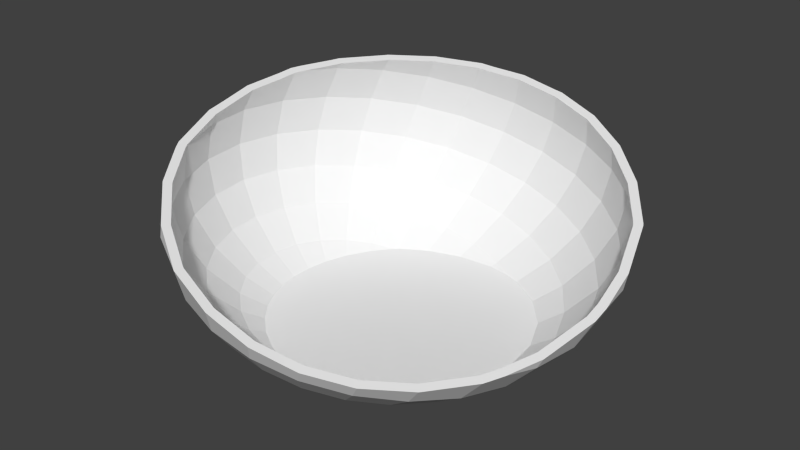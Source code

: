# Source: catch-bowl.blend  (saved by Blender 2.74.0; exported with 4.5.12 LTS)
import bpy
from mathutils import Matrix  # noqa: F401  (used for matrix-valued properties, if any)

bpy.ops.wm.read_factory_settings(use_empty=True)
scene = bpy.context.scene
scene.name = 'Scene'

# ---- collections
col_collection_1 = bpy.data.collections.new('Collection 1'); scene.collection.children.link(col_collection_1)

# ---- world
world_world = bpy.data.worlds.new('World'); scene.world = world_world
world_world.color = (0.05088, 0.05088, 0.05088)
world_world.use_sun_shadow = False
world_world.sun_shadow_jitter_overblur = 0.0
world_world.cycles.sampling_method = 'MANUAL'
world_world.cycles.sample_map_resolution = 256

# ---- meshes
me_bowl_large_catch = bpy.data.meshes.new('Bowl-Large-Catch')
me_bowl_large_catch.from_pydata([(7.121, 79.49, -5.517), (-11.58, 79.27, -1.875), (-6.447, 78.25, 12.07), (-16.04, 75.68, -15.72), (-29.61, 74.43, 1.875), (-47.56, 0.6219, -48.09), (-59.58, 5.94, -39.96), (-47.57, 2.072, -48.09), (-60.55, -4.945, -39.2), (-70.47, -38.16, 0.7715), (-65.95, -40.39, 14.9), (-67.64, -37.98, 15.11), (-59.7, -50.22, 10.85), (46.89, -5.42, -48.09), (59.37, -1.674, -40.36), (57.85, -18.64, -39.18), (47.43, -2.649, -48.09), (56.57, 53.72, -13.78), (45.78, 65.69, 2.588), (59.72, 53.44, 0.5198), (-49.37, 62.1, -8.538), (-45.91, 65.28, 5.517), (16.9, -68.4, -28.64), (28.41, -65.55, -25.47), (19.65, -70.42, -23.6), (31.34, -60.3, -31.87), (5.731, 52.65, -45.12), (-7.956, 55.94, -42.63), (13.19, 64.0, -34.81), (-77.99, -3.316, -13.61), (-80.11, -2.185, 0.7715), (-78.44, 16.42, -0.5198), (-75.85, 18.23, 13.78), (-69.47, 17.59, 26.41), (-69.19, 18.95, 26.63), (-77.57, -0.9276, 15.11), (76.65, 8.305, -14.45), (74.78, 20.04, -15.56), (75.91, 20.34, -9.33), (76.78, 6.293, -15.23), (-44.57, -65.91, 2.235), (-45.78, -65.69, -2.588), (-40.66, -68.06, 0.2869), (21.08, -52.42, -42.63), (43.42, -48.83, -34.81), (31.29, -42.73, -45.12), (38.9, -30.76, -47.22), (25.41, 75.09, -8.838), (11.71, 78.46, 8.538), (29.46, 74.2, 5.314), (19.87, 71.63, -22.48), (2.119, 75.89, -19.25), (-59.4, -50.06, -14.78), (-69.2, -36.13, -13.61), (-63.92, -31.99, -27.19), (-62.04, 43.84, -19.16), (-62.61, 49.52, -5.314), (-23.95, 73.56, 15.72), (36.19, 63.12, -25.2), (42.22, 66.33, -11.64), (24.17, 40.94, -48.09), (40.78, 45.07, -39.18), (29.94, 37.28, -48.09), (18.31, 46.09, -47.22), (71.86, -15.04, -22.36), (68.85, -18.99, -27.27), (74.38, -6.355, -19.55), (70.86, -18.77, -23.4), (0.941, -72.68, -25.32), (-18.62, -63.06, -34.37), (-4.62, -62.89, -37.1), (70.52, -0.3841, -28.56), (76.56, 2.71, -16.54), (76.43, 0.7166, -17.27), (67.81, 18.17, -29.0), (-69.26, -18.56, -26.86), (-54.91, -25.99, -39.2), (-59.72, -53.44, -0.5198), (-46.69, -61.23, -16.67), (-56.1, 16.22, -41.17), (-65.48, 23.64, -29.79), (-50.32, 25.31, -42.76), (-42.57, 32.66, -44.65), (-47.65, 45.3, -34.37), (-77.4, -20.74, 1.21), (-49.96, 55.31, -22.1), (-72.29, 2.766, 24.52), (-72.81, -0.04191, 24.19), (-70.31, 13.48, 25.77), (55.44, -42.95, -27.51), (52.43, -34.67, -37.29), (61.31, -36.28, -27.04), (52.81, -45.93, -27.71), (52.23, 57.92, 9.812), (46.43, 62.52, 12.58), (42.53, 64.36, 13.93), (59.59, 52.07, 6.289), (69.93, 38.93, -0.7062), (-39.78, 64.67, 19.25), (28.07, 56.24, -37.29), (-19.56, 67.69, -28.64), (-3.006, 67.89, -31.87), (56.9, 15.25, -40.76), (50.58, 31.14, -40.36), (60.88, 35.59, -28.56), (8.873, -59.28, -39.91), (-43.28, -20.04, -48.09), (-48.63, -34.93, -39.96), (-43.78, -19.14, -48.09), (3.676, -75.45, -18.74), (11.08, -73.07, -21.09), (-71.35, -4.254, -27.19), (-35.26, -31.67, -48.09), (-40.47, -42.1, -41.17), (-39.06, -26.95, -48.09), (-9.912, -49.45, -46.72), (67.64, 37.98, -15.11), (70.69, 37.24, -1.524), (70.4, 38.16, -1.1), (49.59, -49.59, -27.97), (48.73, -50.64, -27.98), (45.8, 12.27, -48.09), (41.06, 23.04, -48.09), (-44.89, -53.21, -29.79), (-55.63, -43.77, -28.19), (-72.47, -12.49, 21.74), (-72.54, -9.811, 22.26), (-74.78, -20.04, 15.56), (-72.16, -19.34, 20.6), (-51.51, -59.34, 6.09), (-70.06, 10.09, -28.19), (-76.47, 13.65, -14.78), (-71.05, 29.68, -16.67), (15.14, 44.87, -48.09), (2.721, 47.08, -48.09), (-69.25, -30.37, 17.76), (-70.81, -24.48, 19.27), (-67.28, -37.85, 15.83), (-35.53, 63.41, -25.32), (-33.54, 70.99, -12.07), (-21.95, 55.77, -39.91), (-62.91, 36.57, 25.2), (-62.07, 33.6, 27.51), (-60.68, 36.16, 27.77), (-67.74, 22.27, 26.88), (-29.21, 64.11, 27.22), (-18.09, 69.27, 26.46), (-35.45, 52.16, -37.1), (50.13, 50.87, -27.27), (-29.46, -74.2, -5.314), (2.868, -47.4, -48.09), (13.51, -45.23, -48.09), (14.99, -71.81, -22.33), (-47.48, -5.314, -48.09), (-30.92, -47.08, -42.76), (42.9, -55.39, -27.48), (41.68, -56.39, -27.38), (37.63, -29.1, -48.09), (41.4, -23.37, -48.09), (75.32, -3.108, -18.5), (75.12, 22.92, -8.141), (69.02, -22.39, -24.21), (65.07, -30.17, -25.95), (62.58, -34.11, -26.73), (34.74, -62.06, -26.78), (33.99, -62.45, -26.66), (30.9, 36.18, -48.09), (44.57, -17.32, -48.09), (-68.89, 19.64, 26.68), (-69.73, 36.34, 11.64), (-58.97, -15.8, -38.95), (-46.34, -11.61, -48.09), (-46.21, -12.38, -48.09), (-57.86, 35.61, -31.89), (-2.55, 72.74, 24.65), (-1.276, 73.02, 24.52), (-0.1824, 73.03, 24.32), (-21.22, 42.49, -48.09), (-22.97, 41.9, -48.09), (-23.87, 41.36, -48.09), (29.69, 69.95, 18.15), (31.56, 69.54, 17.7), (16.21, 72.93, 21.38), (-59.55, 52.33, 8.838), (-48.69, 50.62, 28.04), (-41.79, 55.94, 27.82), (-53.02, 52.09, 22.48), (70.25, 38.4, -0.9746), (39.75, 26.01, -48.09), (18.04, 44.02, -48.09), (17.0, 44.54, -48.09), (-4.792, 46.44, -48.09), (-31.65, -34.86, -48.09), (-32.3, -59.77, -31.89), (-44.09, -18.26, -48.09), (3.257, -75.48, -18.59), (-6.912, -76.27, -14.9), (-29.45, -74.2, -5.283), (-31.81, -68.99, -19.16), (-75.52, -20.24, -13.21), (25.9, -39.41, -48.09), (28.67, -37.07, -48.09), (19.07, -42.62, -48.09), (47.08, 0.5778, -48.09), (36.99, -30.07, -48.09), (-56.82, 40.84, 27.84), (-52.81, 45.7, 27.91), (-72.5, 34.0, -2.588), (-10.91, 45.93, -48.09), (-33.31, 37.87, -46.72), (-39.19, 26.16, -48.09), (-41.8, 21.31, -48.09), (11.83, 73.12, 22.11), (15.46, 73.1, 21.56), (-13.53, 70.35, 25.8), (-3.109, 72.62, 24.71), (-49.59, 49.59, 27.97), (-33.61, 62.07, 27.52), (-34.21, 61.78, 27.59), (-40.76, 56.73, 27.79), (-15.62, -72.88, -22.1), (-8.554, -76.4, -14.31), (-12.87, -76.8, -12.57), (-57.53, -53.63, 9.44), (-22.78, -75.25, -8.218), (-29.33, -74.23, -5.338), (-20.53, -49.57, -44.65), (44.05, -18.31, -48.09), (-46.73, 7.475, -48.09), (-46.37, 9.791, -48.09), (-32.5, 34.6, -48.09), (-26.73, 39.63, -48.09), (-43.68, 17.84, -48.09), (-44.84, 14.36, -48.09), (-25.55, -39.36, -48.09), (-28.91, -37.29, -48.09), (-40.16, -25.58, -48.09), (-20.86, -42.25, -48.09), (-10.85, -46.21, -48.09), (-3.331, -47.68, -48.09), (-33.72, 33.05, -48.09), (-18.27, -43.27, -48.09), (1.055, -47.77, -48.09), (40.07, 0.0, -48.09), (38.91, -9.59, -48.09), (35.48, -18.62, -48.09), (38.91, 9.59, -48.09), (29.99, -26.57, -48.09), (22.76, -32.98, -48.09), (14.21, -37.47, -48.09), (4.83, -39.78, -48.09), (-4.83, -39.78, -48.09), (-14.21, -37.47, -48.09), (-22.76, -32.98, -48.09), (-29.99, -26.57, -48.09), (-35.48, -18.62, -48.09), (35.48, 18.62, -48.09), (29.99, 26.57, -48.09), (22.76, 32.98, -48.09), (14.21, 37.47, -48.09), (4.83, 39.78, -48.09), (-4.83, 39.78, -48.09), (-14.21, 37.47, -48.09), (-22.76, 32.98, -48.09), (-29.99, 26.57, -48.09), (-35.48, 18.62, -48.09), (-38.91, 9.59, -48.09), (-40.07, 0.0, -48.09), (-38.91, -9.59, -48.09), (-45.75, 43.49, -33.0), (-33.63, 35.42, -44.48), (-32.4, 36.57, -44.48), (-40.87, 31.36, -42.86), (12.5, 46.89, -44.48), (5.501, 50.54, -43.31), (4.317, 48.35, -44.48), (-30.54, -66.23, -18.39), (-43.09, -51.08, -28.59), (-44.82, -58.78, -16.0), (-62.86, 22.69, -28.59), (-68.21, 28.49, -16.0), (-73.42, 13.11, -14.19), (-34.03, 50.07, -35.61), (-18.78, 64.98, -27.5), (-34.1, 60.88, -24.31), (-69.6, 32.64, -2.485), (-66.94, 34.88, 11.18), (-72.82, 17.51, 13.22), (-53.85, 15.57, -39.52), (-48.3, 24.3, -41.05), (-59.56, 42.09, -18.39), (-64.97, 21.57, 25.79), (-66.44, 18.19, 25.52), (-60.39, 35.1, 24.19), (-42.85, -63.26, 1.909), (-43.95, -63.06, -2.485), (-49.16, -57.28, 5.42), (-4.435, -60.38, -35.61), (-0.7014, -48.16, -44.48), (-9.313, -47.98, -44.48), (20.24, -50.33, -40.93), (15.31, -45.64, -44.48), (8.371, -47.05, -44.48), (-57.03, -48.06, -14.19), (-28.42, 71.46, 1.8), (-44.07, 62.67, 5.296), (-47.4, 59.61, -8.197), (-2.886, 65.17, -30.59), (-15.4, 72.65, -15.09), (66.1, -18.23, -26.18), (55.54, -17.9, -37.61), (50.33, -33.28, -35.8), (-38.85, -40.42, -39.52), (-53.41, -42.02, -27.06), (62.5, -28.85, -24.93), (60.5, -32.03, -25.55), (58.86, -34.83, -25.96), (31.88, -60.35, -25.47), (30.09, -57.88, -30.59), (27.29, -62.89, -24.49), (33.35, -59.58, -25.71), (41.68, -46.88, -33.42), (30.04, -41.02, -43.31), (-57.17, 50.24, 8.484), (-59.99, 31.52, 26.34), (-58.25, 34.72, 26.66), (16.23, -65.67, -27.5), (8.518, -56.9, -38.31), (-56.61, -15.17, -37.39), (-58.13, -4.748, -37.63), (-68.49, -4.084, -26.11), (-31.01, -57.38, -30.61), (-29.69, -45.19, -41.05), (-47.97, 53.09, -21.21), (70.21, 28.0, -5.297), (71.79, 19.23, -14.94), (72.83, 19.51, -9.218), (68.03, 35.03, -2.053), (-11.12, 76.09, -1.8), (-22.99, 70.61, 15.09), (12.66, 61.44, -33.42), (-75.3, 15.76, -0.499), (69.45, -12.63, -21.0), (68.01, -18.02, -22.5), (71.23, -6.514, -19.02), (54.62, 14.64, -39.13), (47.22, 6.078, -44.48), (57.0, -1.607, -38.74), (46.52, 12.46, -44.48), (17.23, 45.47, -44.48), (-11.41, -47.49, -44.48), (-17.87, -60.54, -33.0), (-9.776, -47.87, -44.48), (-19.71, -47.59, -42.86), (40.03, -54.12, -26.28), (-38.19, 62.08, 18.48), (-31.5, 59.97, 26.33), (-32.84, 59.31, 26.48), (-28.03, 61.58, 26.09), (-57.33, -51.3, -0.499), (-55.28, -51.48, 8.822), (-57.19, 5.703, -38.36), (-67.26, 9.685, -27.06), (-46.71, -12.52, -44.48), (-47.57, -7.745, -44.48), (-44.03, 19.49, -44.48), (-42.82, 21.72, -44.48), (-55.55, 34.18, -30.61), (67.7, -0.3688, -27.42), (73.44, 2.703, -15.96), (65.1, 17.44, -27.84), (73.31, 0.676, -16.7), (48.56, 29.89, -38.74), (58.44, 34.17, -27.42), (39.15, 43.27, -37.61), (-32.2, 68.15, -11.59), (40.52, 26.09, -44.48), (33.95, 33.63, -44.48), (28.28, 71.23, 5.102), (11.24, 75.33, 8.197), (6.836, 76.31, -5.296), (19.08, 68.76, -21.58), (24.39, 72.09, -8.484), (73.67, 6.346, -14.63), (-19.87, -44.14, -44.48), (-26.22, -40.22, -44.48), (-52.72, -24.95, -37.63), (-42.65, -22.32, -44.48), (-44.14, -19.67, -44.48), (-46.68, -33.54, -38.36), (54.31, 51.57, -13.22), (40.53, 63.68, -11.18), (34.75, 60.6, -24.19), (50.7, -44.1, -26.61), (47.61, -47.61, -26.85), (46.78, -48.61, -26.86), (46.22, -12.15, -44.48), (45.3, -16.87, -44.48), (66.7, 37.98, -0.6269), (57.33, 51.3, 0.499), (67.27, 37.06, -1.095), (-61.36, -30.71, -26.11), (2.621, -48.23, -44.48), (-66.49, -17.82, -25.78), (-72.5, -19.43, -12.68), (-67.65, -36.64, 0.7406), (-74.3, -19.91, 1.162), (-39.28, -65.22, 0.1342), (-28.39, -38.89, -44.48), (-32.53, -35.23, -44.48), (-45.07, -17.08, -44.48), (73.31, 11.64, -12.57), (-7.638, 53.7, -40.93), (-5.576, 47.52, -44.48), (43.93, 18.34, -44.48), (43.95, 63.06, 2.485), (34.27, -34.36, -44.48), (38.5, -29.86, -44.48), (40.87, -53.43, -26.36), (0.9033, -69.77, -24.31), (27.91, -39.71, -44.48), (50.98, 55.0, 8.778), (44.56, 60.1, 11.85), (48.13, -2.33, -44.48), (72.89, -0.7624, -17.17), (3.485, -72.38, -18.1), (10.47, -70.14, -20.31), (-11.41, -73.54, -12.7), (-14.99, -69.96, -21.21), (-12.42, -73.64, -12.29), (-6.51, -73.16, -14.47), (-57.48, -48.01, 10.25), (-74.87, -3.184, -13.06), (-66.43, -34.68, -13.06), (-35.12, -32.94, -44.48), (-48.1, -1.998, -44.48), (-48.16, 2.79, -44.48), (-60.11, 47.54, -5.102), (-31.36, 37.32, -44.48), (-21.08, 53.54, -38.31), (-32.06, 36.9, -44.48), (-21.84, 43.08, -44.48), (34.74, 64.73, 15.23), (32.58, 65.75, 15.97), (30.26, 66.84, 16.77), (-6.189, 75.12, 11.59), (28.34, 67.26, 17.23), (43.6, -20.13, -44.48), (26.95, 53.99, -35.8), (18.41, 45.11, -44.48), (18.93, -43.94, -44.48), (64.93, 36.46, -14.5), (-28.99, -70.86, -4.984), (53.49, -40.93, -26.39), (-37.84, -29.56, -44.48), (-40.31, -26.49, -44.48), (-48.06, -5.031, -44.48), (-45.79, 14.24, -44.48), (-46.88, 10.96, -44.48), (-47.55, 6.676, -44.48), (-9.564, 47.18, -44.48), (-15.75, 45.11, -44.48), (-63.83, -38.03, 14.37), (-64.93, -36.46, 14.5), (-74.47, -0.8905, 14.5), (-50.9, 50.01, 21.58), (-39.28, 28.3, -44.48), (48.13, 48.84, -26.18), (2.034, 72.86, -18.48), (14.69, 70.27, 20.5), (14.78, 70.27, 20.48), (-0.07579, 70.15, 23.21), (67.54, 36.63, -1.313), (30.79, 37.26, -44.48), (19.95, 44.14, -44.48), (-28.32, -71.15, -5.305), (-16.01, -73.08, -10.71), (-71.79, -19.23, 14.94), (-2.659, 69.84, 23.58), (-1.268, 70.14, 23.43), (-17.39, 66.52, 25.37), (-39.12, 54.47, 26.68), (-38.81, 54.71, 26.67), (18.85, -67.59, -22.69), (12.62, -69.45, -21.0), (0.4937, -72.62, -17.01), (-26.77, -71.39, -5.985), (-69.7, -9.31, 21.29), (-69.53, -15.42, 20.08), (-69.39, -18.59, 19.55), (-46.74, 48.6, 26.92), (-69.95, -0.05101, 23.11), (57.22, 50.05, 5.798), (-0.5486, 70.15, 23.3), (-11.17, 67.99, 24.47), (-76.9, -2.098, 0.7406), (-64.7, -36.38, 14.97), (-50.69, 43.87, 26.79), (-54.8, 38.9, 26.72), (-64.94, -35.45, 15.21), (-65.27, -34.21, 15.53), (-66.72, 16.8, 25.31), (-67.9, 11.07, 24.42), (-69.89, 0.2834, 23.15), (-47.61, 47.61, 26.85), (38.91, 9.59, -48.17), (40.07, 0.0, -48.17), (-40.07, 0.0, -48.17), (-38.91, 9.59, -48.17), (4.83, 39.78, -48.17), (-4.83, 39.78, -48.17), (-4.83, -39.78, -48.17), (4.83, -39.78, -48.17), (29.99, 26.57, -48.17), (22.76, 32.98, -48.17), (35.48, 18.62, -48.17), (-22.76, 32.98, -48.17), (-29.99, 26.57, -48.17), (-35.48, 18.62, -48.17), (-14.21, 37.47, -48.17), (14.21, 37.47, -48.17), (38.91, -9.59, -48.17), (35.48, -18.62, -48.17), (29.99, -26.57, -48.17), (22.76, -32.98, -48.17), (14.21, -37.47, -48.17), (-14.21, -37.47, -48.17), (-22.76, -32.98, -48.17), (-29.99, -26.57, -48.17), (-35.48, -18.62, -48.17), (-38.91, -9.59, -48.17)], [], [(0, 1, 2), (3, 4, 1), (5, 6, 7), (6, 5, 8), (9, 10, 11), (10, 9, 12), (13, 14, 15), (14, 13, 16), (17, 18, 19), (4, 20, 21), (22, 23, 24), (23, 22, 25), (26, 27, 28), (29, 30, 31), (32, 33, 34), (33, 32, 35), (36, 37, 38), (37, 36, 39), (40, 41, 42), (25, 43, 44), (44, 45, 46), (47, 48, 49), (50, 51, 0), (52, 53, 54), (55, 56, 20), (4, 21, 57), (17, 58, 59), (60, 61, 62), (61, 60, 63), (59, 47, 18), (64, 65, 66), (65, 64, 67), (65, 15, 14), (68, 69, 70), (71, 72, 73), (72, 71, 74), (65, 14, 71), (54, 75, 76), (41, 77, 78), (79, 80, 81), (82, 81, 83), (84, 30, 29), (85, 55, 20), (47, 0, 48), (18, 47, 49), (86, 35, 87), (88, 35, 86), (35, 88, 33), (89, 90, 91), (90, 89, 92), (93, 18, 94), (18, 93, 19), (18, 95, 94), (95, 18, 49), (19, 96, 97), (57, 21, 98), (61, 63, 99), (27, 100, 101), (102, 103, 104), (68, 70, 105), (76, 106, 107), (106, 76, 108), (109, 68, 110), (75, 29, 111), (112, 113, 114), (70, 115, 105), (37, 104, 116), (117, 116, 118), (116, 117, 37), (44, 46, 90), (92, 44, 90), (119, 44, 92), (44, 119, 120), (121, 122, 102), (123, 124, 113), (35, 125, 126), (127, 125, 35), (125, 127, 128), (40, 129, 41), (130, 131, 132), (111, 29, 130), (31, 30, 35), (133, 26, 63), (26, 133, 134), (127, 135, 136), (11, 135, 127), (135, 11, 137), (58, 28, 50), (138, 20, 139), (138, 85, 20), (27, 140, 100), (19, 93, 96), (141, 142, 143), (142, 141, 144), (57, 145, 146), (104, 17, 116), (17, 59, 18), (58, 47, 59), (140, 147, 100), (148, 99, 58), (63, 26, 28), (148, 58, 17), (104, 148, 17), (41, 78, 149), (43, 150, 151), (22, 110, 68), (110, 22, 152), (152, 22, 24), (52, 9, 53), (147, 85, 138), (153, 8, 5), (70, 69, 115), (154, 123, 113), (155, 44, 120), (44, 155, 156), (46, 157, 158), (159, 71, 73), (66, 71, 159), (71, 66, 65), (160, 37, 117), (37, 160, 38), (161, 65, 67), (90, 162, 163), (162, 90, 65), (90, 163, 91), (44, 164, 25), (164, 44, 156), (165, 25, 164), (25, 165, 23), (166, 61, 103), (61, 166, 62), (15, 167, 13), (32, 168, 169), (168, 32, 34), (29, 31, 131), (137, 11, 10), (170, 75, 8), (170, 171, 172), (171, 170, 8), (131, 31, 132), (130, 29, 131), (8, 130, 6), (130, 132, 80), (173, 80, 55), (80, 132, 55), (100, 138, 3), (139, 20, 4), (87, 35, 126), (128, 127, 136), (0, 2, 48), (2, 174, 175), (174, 2, 57), (28, 101, 51), (176, 2, 175), (2, 176, 48), (147, 138, 100), (177, 140, 27), (140, 177, 178), (147, 178, 179), (178, 147, 140), (81, 80, 173), (49, 180, 181), (180, 49, 182), (20, 183, 21), (98, 184, 185), (184, 98, 186), (116, 187, 118), (187, 116, 17), (97, 17, 19), (17, 97, 187), (122, 103, 102), (103, 122, 188), (189, 190, 63), (27, 134, 191), (134, 27, 26), (190, 133, 63), (60, 189, 63), (0, 3, 1), (28, 27, 101), (63, 28, 99), (99, 28, 58), (61, 99, 148), (188, 166, 103), (192, 113, 112), (69, 193, 154), (194, 170, 172), (195, 68, 109), (68, 195, 196), (149, 42, 41), (42, 149, 197), (149, 78, 198), (127, 84, 9), (53, 84, 199), (198, 193, 69), (193, 123, 154), (45, 200, 201), (25, 22, 43), (74, 104, 37), (39, 74, 37), (74, 39, 72), (161, 162, 65), (65, 90, 15), (22, 68, 105), (43, 200, 45), (200, 43, 202), (203, 121, 102), (46, 204, 157), (8, 111, 130), (75, 111, 8), (6, 130, 80), (6, 80, 79), (186, 205, 206), (141, 205, 186), (205, 141, 143), (207, 32, 169), (32, 31, 35), (127, 35, 84), (20, 56, 183), (132, 207, 55), (35, 30, 84), (11, 127, 9), (28, 51, 50), (101, 100, 3), (50, 0, 47), (58, 50, 47), (208, 177, 27), (82, 83, 209), (81, 210, 211), (210, 81, 82), (173, 55, 83), (83, 55, 85), (212, 48, 176), (48, 212, 213), (182, 48, 213), (48, 182, 49), (183, 169, 141), (214, 57, 146), (215, 57, 214), (57, 215, 174), (186, 216, 184), (216, 186, 206), (169, 144, 141), (144, 169, 168), (1, 57, 2), (1, 4, 57), (217, 98, 218), (145, 98, 217), (98, 145, 57), (98, 219, 218), (219, 98, 185), (191, 208, 27), (3, 138, 139), (3, 139, 4), (103, 61, 148), (103, 148, 104), (76, 194, 108), (194, 76, 170), (76, 75, 170), (220, 69, 68), (220, 221, 222), (220, 196, 221), (196, 220, 68), (77, 129, 223), (129, 77, 41), (77, 12, 9), (12, 77, 223), (78, 124, 123), (53, 75, 54), (53, 199, 75), (9, 84, 53), (149, 224, 225), (220, 224, 149), (224, 220, 222), (197, 149, 225), (78, 52, 124), (69, 226, 115), (203, 14, 16), (14, 203, 102), (74, 102, 104), (227, 15, 90), (15, 227, 167), (90, 158, 227), (158, 90, 46), (14, 102, 74), (71, 14, 74), (44, 43, 45), (207, 31, 32), (132, 31, 207), (55, 207, 56), (21, 183, 98), (7, 6, 228), (228, 79, 229), (79, 228, 6), (230, 209, 231), (83, 85, 147), (79, 232, 233), (232, 79, 81), (81, 173, 83), (98, 183, 186), (183, 141, 186), (234, 154, 235), (107, 114, 113), (114, 107, 236), (101, 3, 51), (51, 3, 0), (113, 124, 107), (171, 8, 153), (149, 198, 220), (220, 198, 69), (78, 77, 52), (77, 9, 52), (52, 54, 124), (236, 107, 106), (84, 29, 199), (199, 29, 75), (154, 237, 226), (237, 154, 234), (69, 154, 226), (115, 238, 239), (201, 46, 45), (46, 201, 204), (22, 105, 43), (82, 240, 210), (240, 82, 209), (232, 81, 211), (209, 83, 147), (147, 231, 209), (231, 147, 179), (95, 49, 181), (56, 207, 183), (183, 207, 169), (226, 238, 115), (238, 226, 241), (226, 237, 241), (113, 235, 154), (235, 113, 192), (124, 54, 107), (107, 54, 76), (198, 123, 193), (198, 78, 123), (230, 240, 209), (43, 151, 202), (105, 150, 43), (150, 105, 242), (105, 239, 242), (239, 105, 115), (229, 79, 233), (243, 16, 13), (16, 243, 203), (244, 13, 167), (245, 167, 227), (245, 227, 158), (13, 244, 243), (203, 246, 121), (246, 203, 243), (245, 158, 157), (247, 157, 204), (167, 245, 244), (157, 247, 245), (201, 247, 204), (248, 201, 200), (201, 248, 247), (202, 248, 200), (202, 249, 248), (151, 249, 202), (151, 250, 249), (150, 250, 151), (242, 250, 150), (251, 242, 239), (242, 251, 250), (238, 251, 239), (238, 252, 251), (241, 252, 238), (237, 252, 241), (237, 253, 252), (234, 253, 237), (235, 253, 234), (192, 253, 235), (253, 192, 254), (112, 254, 192), (114, 254, 112), (254, 114, 255), (236, 255, 114), (106, 255, 236), (108, 255, 106), (256, 121, 246), (121, 256, 122), (122, 256, 188), (257, 188, 256), (188, 257, 166), (258, 166, 257), (166, 258, 62), (62, 258, 60), (259, 60, 258), (60, 259, 189), (189, 259, 190), (190, 259, 133), (260, 133, 259), (260, 134, 133), (261, 134, 260), (134, 261, 191), (261, 208, 191), (262, 208, 261), (262, 177, 208), (263, 177, 262), (263, 178, 177), (263, 179, 178), (263, 231, 179), (230, 263, 264), (263, 230, 231), (264, 240, 230), (210, 264, 265), (232, 265, 266), (264, 210, 240), (228, 266, 267), (265, 211, 210), (255, 194, 268), (172, 268, 194), (266, 233, 232), (255, 108, 194), (171, 268, 172), (265, 232, 211), (153, 268, 171), (268, 153, 267), (266, 228, 229), (266, 229, 233), (267, 153, 5), (7, 267, 5), (267, 7, 228), (269, 270, 271), (270, 269, 272), (273, 274, 275), (276, 277, 278), (279, 280, 281), (282, 283, 284), (285, 286, 287), (288, 289, 279), (279, 290, 280), (287, 291, 292), (291, 287, 293), (294, 295, 296), (297, 298, 299), (300, 301, 302), (295, 278, 303), (304, 305, 306), (307, 308, 283), (309, 310, 311), (277, 312, 313), (311, 314, 309), (314, 311, 315), (315, 311, 316), (317, 318, 319), (318, 317, 320), (321, 311, 322), (323, 293, 286), (324, 293, 325), (293, 324, 291), (326, 318, 327), (328, 329, 330), (331, 332, 312), (282, 284, 333), (334, 335, 336), (335, 334, 337), (338, 339, 304), (274, 340, 307), (285, 287, 341), (342, 309, 343), (309, 342, 344), (345, 346, 347), (346, 345, 348), (340, 273, 349), (273, 340, 274), (343, 309, 314), (350, 351, 352), (351, 350, 353), (320, 354, 318), (280, 290, 285), (355, 356, 357), (355, 358, 356), (358, 355, 339), (296, 359, 360), (359, 296, 295), (361, 279, 362), (363, 364, 328), (365, 366, 289), (289, 367, 279), (368, 369, 370), (369, 368, 371), (372, 373, 374), (284, 375, 306), (376, 372, 377), (378, 379, 380), (381, 382, 380), (370, 383, 335), (383, 370, 369), (332, 384, 385), (384, 332, 353), (386, 387, 388), (387, 386, 389), (390, 391, 392), (321, 393, 311), (321, 394, 393), (394, 321, 395), (351, 299, 352), (299, 351, 297), (396, 310, 347), (310, 396, 397), (390, 398, 399), (398, 390, 400), (303, 313, 401), (302, 327, 300), (327, 302, 402), (401, 403, 404), (405, 404, 406), (294, 407, 295), (276, 351, 331), (312, 408, 409), (408, 312, 332), (410, 386, 388), (386, 410, 328), (312, 389, 313), (361, 362, 330), (289, 269, 367), (362, 279, 281), (304, 339, 305), (375, 304, 306), (335, 411, 336), (411, 335, 383), (367, 269, 290), (367, 290, 279), (412, 275, 274), (275, 412, 413), (414, 345, 372), (345, 414, 348), (391, 382, 381), (391, 415, 382), (416, 311, 417), (311, 416, 322), (321, 418, 395), (418, 321, 354), (354, 321, 318), (308, 304, 375), (318, 321, 322), (419, 297, 351), (318, 322, 300), (322, 416, 420), (421, 422, 415), (423, 347, 346), (368, 424, 371), (368, 344, 424), (344, 368, 309), (347, 423, 396), (425, 426, 419), (276, 331, 277), (331, 312, 277), (427, 428, 429), (430, 428, 427), (428, 430, 419), (295, 303, 359), (431, 359, 405), (359, 431, 360), (361, 288, 279), (404, 403, 432), (410, 363, 328), (389, 386, 313), (405, 433, 404), (409, 434, 312), (435, 436, 361), (329, 361, 330), (269, 333, 290), (269, 282, 333), (274, 307, 412), (283, 308, 375), (437, 286, 285), (290, 437, 285), (330, 362, 281), (280, 285, 281), (282, 438, 439), (438, 282, 440), (441, 439, 438), (368, 370, 347), (442, 415, 422), (415, 442, 443), (378, 443, 444), (443, 378, 415), (338, 445, 339), (380, 379, 338), (378, 446, 379), (446, 378, 444), (311, 447, 417), (447, 310, 397), (310, 447, 311), (448, 349, 449), (349, 448, 340), (448, 381, 340), (414, 372, 376), (385, 408, 332), (420, 300, 322), (300, 420, 450), (300, 450, 301), (353, 350, 384), (309, 368, 347), (309, 347, 310), (347, 370, 345), (373, 451, 390), (295, 276, 278), (351, 332, 331), (351, 353, 332), (407, 452, 295), (311, 453, 316), (453, 311, 393), (359, 303, 405), (403, 328, 330), (330, 281, 432), (403, 330, 432), (401, 328, 403), (303, 433, 405), (386, 328, 401), (313, 386, 401), (389, 454, 455), (454, 389, 312), (455, 387, 389), (329, 435, 361), (435, 329, 456), (329, 364, 456), (364, 329, 328), (288, 365, 289), (365, 288, 457), (458, 457, 288), (361, 459, 288), (459, 361, 436), (459, 458, 288), (439, 460, 412), (460, 439, 461), (462, 405, 463), (405, 462, 431), (287, 464, 341), (305, 355, 465), (323, 465, 293), (281, 285, 341), (286, 293, 287), (461, 439, 441), (466, 270, 272), (269, 440, 282), (440, 269, 271), (467, 390, 392), (340, 381, 307), (412, 307, 439), (308, 338, 304), (307, 468, 308), (469, 379, 470), (379, 469, 471), (448, 392, 381), (451, 337, 472), (337, 451, 335), (374, 467, 392), (451, 400, 390), (400, 451, 472), (374, 377, 372), (377, 374, 473), (473, 374, 474), (318, 300, 327), (326, 327, 419), (276, 452, 475), (452, 276, 295), (428, 476, 429), (476, 428, 276), (428, 351, 276), (428, 419, 351), (277, 313, 303), (278, 277, 303), (303, 401, 433), (433, 401, 404), (434, 454, 312), (463, 405, 477), (445, 478, 339), (478, 445, 479), (339, 480, 358), (339, 355, 305), (355, 481, 465), (481, 355, 482), (482, 355, 357), (413, 412, 460), (289, 466, 272), (466, 289, 366), (272, 269, 289), (390, 399, 415), (390, 415, 391), (379, 445, 338), (446, 470, 379), (283, 375, 284), (392, 391, 381), (370, 335, 451), (370, 451, 373), (374, 392, 448), (448, 474, 374), (474, 448, 449), (373, 390, 467), (373, 467, 374), (297, 402, 298), (402, 297, 327), (419, 327, 297), (319, 326, 483), (326, 319, 318), (326, 426, 484), (326, 484, 483), (426, 326, 419), (485, 419, 430), (419, 485, 425), (486, 276, 475), (276, 486, 476), (477, 487, 488), (477, 488, 489), (487, 477, 464), (481, 490, 465), (491, 487, 464), (290, 306, 437), (306, 305, 437), (399, 421, 415), (421, 399, 492), (399, 398, 492), (445, 493, 479), (493, 445, 471), (471, 445, 379), (494, 339, 478), (339, 494, 480), (415, 378, 382), (382, 378, 380), (381, 380, 468), (381, 468, 307), (307, 283, 439), (439, 283, 282), (370, 373, 345), (345, 373, 372), (464, 406, 495), (496, 462, 463), (293, 497, 498), (497, 293, 465), (293, 498, 325), (305, 465, 323), (496, 463, 499), (305, 323, 437), (437, 323, 286), (284, 306, 333), (333, 306, 290), (468, 338, 308), (468, 380, 338), (432, 281, 495), (500, 477, 489), (463, 500, 499), (500, 463, 477), (501, 287, 292), (287, 501, 464), (502, 464, 501), (503, 464, 502), (464, 503, 491), (504, 465, 490), (465, 504, 497), (406, 432, 495), (406, 404, 432), (477, 406, 464), (477, 405, 406), (341, 464, 495), (281, 341, 495), (414, 346, 348), (450, 346, 414), (346, 396, 423), (346, 450, 396), (396, 447, 397), (377, 414, 376), (413, 414, 377), (447, 416, 417), (396, 450, 447), (474, 377, 473), (447, 450, 416), (377, 474, 413), (416, 450, 420), (349, 474, 449), (273, 474, 349), (461, 414, 413), (474, 273, 413), (450, 302, 301), (413, 273, 275), (414, 302, 450), (414, 461, 302), (302, 298, 402), (302, 385, 298), (461, 413, 460), (409, 302, 461), (384, 298, 385), (298, 352, 299), (298, 350, 352), (466, 461, 441), (350, 298, 384), (302, 409, 385), (466, 441, 438), (271, 438, 440), (270, 438, 271), (385, 409, 408), (438, 270, 466), (457, 461, 366), (461, 457, 409), (461, 466, 366), (409, 454, 434), (409, 457, 454), (454, 387, 455), (457, 366, 365), (459, 454, 457), (387, 410, 388), (454, 459, 387), (387, 459, 410), (459, 457, 458), (410, 459, 364), (410, 364, 363), (435, 364, 459), (364, 435, 456), (435, 459, 436), (243, 505, 246), (505, 243, 506), (507, 266, 508), (266, 507, 267), (261, 509, 510), (509, 261, 260), (250, 511, 512), (511, 250, 251), (258, 513, 514), (513, 258, 257), (246, 515, 256), (515, 246, 505), (264, 516, 517), (516, 264, 263), (518, 264, 517), (264, 518, 265), (263, 519, 516), (519, 263, 262), (256, 513, 257), (513, 256, 515), (260, 520, 509), (520, 260, 259), (259, 514, 520), (514, 259, 258), (508, 265, 518), (265, 508, 266), (521, 505, 506), (522, 505, 521), (522, 515, 505), (523, 515, 522), (523, 513, 515), (524, 513, 523), (524, 514, 513), (525, 514, 524), (525, 520, 514), (512, 520, 525), (512, 509, 520), (511, 509, 512), (511, 510, 509), (526, 510, 511), (526, 519, 510), (527, 519, 526), (527, 516, 519), (528, 516, 527), (528, 517, 516), (529, 517, 528), (529, 518, 517), (530, 518, 529), (530, 508, 518), (508, 530, 507), (262, 510, 519), (510, 262, 261), (244, 506, 243), (506, 244, 521), (247, 524, 523), (524, 247, 248), (247, 522, 245), (522, 247, 523), (252, 527, 526), (527, 252, 253), (528, 255, 529), (255, 528, 254), (530, 267, 507), (267, 530, 268), (249, 512, 525), (512, 249, 250), (245, 521, 244), (521, 245, 522), (253, 528, 527), (528, 253, 254), (529, 268, 530), (268, 529, 255), (248, 525, 524), (525, 248, 249), (251, 526, 511), (526, 251, 252), (472, 118, 187), (118, 472, 117), (117, 334, 160), (400, 187, 97), (117, 337, 334), (117, 472, 337), (187, 400, 472), (97, 398, 400), (96, 398, 97), (96, 492, 398), (421, 96, 93), (96, 421, 492), (422, 93, 94), (93, 422, 421), (95, 422, 94), (95, 442, 422), (181, 442, 95), (442, 181, 180), (343, 64, 342), (64, 343, 67), (67, 343, 161), (314, 161, 343), (161, 314, 162), (315, 162, 314), (162, 315, 163), (214, 480, 494), (146, 480, 214), (145, 480, 146), (480, 145, 358), (145, 356, 358), (356, 145, 217), (395, 119, 394), (119, 395, 120), (395, 155, 120), (155, 395, 418), (206, 504, 216), (504, 206, 497), (205, 497, 206), (497, 205, 498), (344, 159, 424), (159, 344, 66), (342, 66, 344), (66, 342, 64), (215, 479, 493), (215, 478, 479), (215, 494, 478), (494, 215, 214), (225, 486, 475), (197, 475, 452), (486, 225, 224), (475, 197, 225), (42, 452, 407), (452, 42, 197), (294, 42, 407), (294, 40, 42), (129, 294, 296), (294, 129, 40), (360, 129, 296), (12, 360, 431), (360, 223, 129), (360, 12, 223), (10, 431, 462), (137, 462, 496), (137, 499, 500), (431, 10, 12), (499, 137, 496), (462, 137, 10), (137, 500, 135), (316, 163, 315), (163, 316, 91), (316, 89, 91), (89, 316, 453), (217, 357, 356), (218, 357, 217), (219, 357, 218), (357, 219, 482), (336, 38, 160), (411, 38, 336), (38, 411, 36), (336, 160, 334), (180, 443, 442), (443, 180, 444), (180, 446, 444), (182, 446, 180), (470, 182, 213), (182, 470, 446), (213, 469, 470), (469, 213, 212), (383, 39, 36), (39, 383, 72), (369, 72, 383), (72, 369, 73), (383, 36, 411), (371, 73, 369), (424, 73, 371), (73, 424, 159), (212, 471, 469), (176, 471, 212), (176, 493, 471), (175, 493, 176), (174, 493, 175), (493, 174, 215), (484, 110, 152), (426, 110, 484), (425, 110, 426), (110, 425, 109), (425, 195, 109), (195, 425, 485), (86, 502, 88), (502, 86, 503), (317, 23, 165), (319, 23, 317), (483, 23, 319), (23, 483, 24), (483, 152, 24), (152, 483, 484), (144, 324, 142), (324, 144, 291), (291, 144, 292), (168, 292, 144), (34, 292, 168), (33, 292, 34), (292, 33, 501), (88, 501, 33), (501, 88, 502), (196, 485, 430), (485, 196, 195), (430, 221, 196), (221, 430, 427), (87, 503, 86), (87, 487, 491), (503, 87, 491), (487, 87, 126), (487, 125, 488), (125, 487, 126), (222, 427, 429), (427, 222, 221), (476, 222, 429), (476, 224, 222), (224, 476, 486), (136, 500, 489), (128, 489, 488), (500, 136, 135), (489, 128, 136), (128, 488, 125), (393, 89, 453), (89, 393, 92), (394, 92, 393), (92, 394, 119), (219, 481, 482), (185, 481, 219), (185, 490, 481), (184, 490, 185), (216, 490, 184), (490, 216, 504), (418, 156, 155), (354, 156, 418), (320, 156, 354), (156, 320, 164), (164, 320, 165), (165, 320, 317), (205, 325, 498), (143, 325, 205), (142, 325, 143), (325, 142, 324)])
me_bowl_large_catch.use_remesh_preserve_volume = False
me_bowl_large_catch.use_remesh_preserve_attributes = False
me_bowl_large_catch.use_mirror_vertex_groups = False
me_bowl_large_catch.update()

# ---- objects
ob_bowl_large_catch = bpy.data.objects.new('Bowl-Large-Catch', me_bowl_large_catch)

# ---- transforms, parenting, visibility, modifiers, constraints
ob_bowl_large_catch.location = (0.0, 0.0, 0.0)
ob_bowl_large_catch.scale = (0.9, 0.9, 0.9)
ob_bowl_large_catch.lineart.crease_threshold = 0.0

# ---- collection membership
col_collection_1.objects.link(ob_bowl_large_catch)

# ---- scene / render settings (as saved in the file)
scene.frame_start = 1; scene.frame_end = 250; scene.frame_set(4)
scene.render.engine = 'BLENDER_EEVEE_NEXT'
scene.render.resolution_percentage = 50
scene.render.dither_intensity = 0.0
scene.cycles.use_denoising = False
scene.cycles.samples = 10
scene.cycles.sampling_pattern = 'TABULATED_SOBOL'
scene.cycles.light_sampling_threshold = 0.0
scene.cycles.use_adaptive_sampling = False
scene.cycles.use_light_tree = False
scene.cycles.blur_glossy = 0.0
scene.cycles.pixel_filter_type = 'GAUSSIAN'
scene.cycles.sample_clamp_indirect = 0.0
scene.view_settings.view_transform = 'Standard'
bpy.context.view_layer.update()

# ---- added for rendering (the .blend has no active camera and no usable light): camera, sun
cam_auto = bpy.data.cameras.new('AutoCamera')
cam_auto.lens = 50.0
cam_auto.sensor_width = 36.0
cam_auto.clip_end = 3422.61
ob_auto_camera = bpy.data.objects.new('AutoCamera', cam_auto)
scene.collection.objects.link(ob_auto_camera)
ob_auto_camera.location = (193.525, -232.817, 146.957)
ob_auto_camera.rotation_euler = (1.09748, -7.21219e-08, 0.694738)
scene.camera = ob_auto_camera
light_auto_sun = bpy.data.lights.new('AutoSun', 'SUN')
light_auto_sun.energy = 3.0
light_auto_sun.angle = 0.0523599
ob_auto_sun = bpy.data.objects.new('AutoSun', light_auto_sun)
scene.collection.objects.link(ob_auto_sun)
ob_auto_sun.rotation_euler = (0.872665, 0.174533, 0.523599)
bpy.context.view_layer.update()
